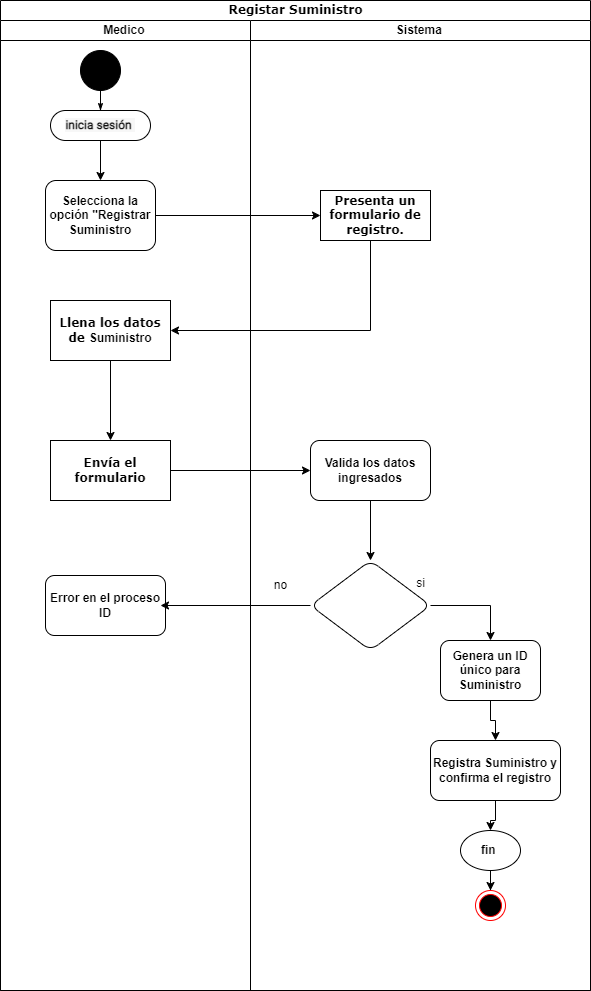

The diagram above was exported from draw.io. Its source (the exported page's mxGraphModel, read from the mxfile embedded in the PNG):
<mxGraphModel dx="1290" dy="618" grid="1" gridSize="10" guides="1" tooltips="1" connect="1" arrows="1" fold="1" page="1" pageScale="1" pageWidth="850" pageHeight="1100" background="none" math="0" shadow="0">
  <root>
    <mxCell id="Dk3RmCY0FNtnWdkDbq94-0" />
    <mxCell id="Dk3RmCY0FNtnWdkDbq94-1" parent="Dk3RmCY0FNtnWdkDbq94-0" />
    <mxCell id="Dk3RmCY0FNtnWdkDbq94-2" value="Registar Suministro" style="swimlane;html=1;childLayout=stackLayout;startSize=20;rounded=0;shadow=0;comic=0;labelBackgroundColor=none;strokeWidth=1;fontFamily=Verdana;fontSize=12;align=center;" vertex="1" parent="Dk3RmCY0FNtnWdkDbq94-1">
      <mxGeometry x="80" y="20" width="590" height="990" as="geometry" />
    </mxCell>
    <mxCell id="Dk3RmCY0FNtnWdkDbq94-3" value="Medico&amp;nbsp;" style="swimlane;html=1;startSize=20;" vertex="1" parent="Dk3RmCY0FNtnWdkDbq94-2">
      <mxGeometry y="20" width="250" height="970" as="geometry" />
    </mxCell>
    <mxCell id="Dk3RmCY0FNtnWdkDbq94-4" value="" style="ellipse;whiteSpace=wrap;html=1;rounded=0;shadow=0;comic=0;labelBackgroundColor=none;strokeWidth=1;fillColor=#000000;fontFamily=Verdana;fontSize=12;align=center;" vertex="1" parent="Dk3RmCY0FNtnWdkDbq94-3">
      <mxGeometry x="80" y="30" width="40" height="40" as="geometry" />
    </mxCell>
    <mxCell id="Dk3RmCY0FNtnWdkDbq94-5" style="edgeStyle=orthogonalEdgeStyle;rounded=0;orthogonalLoop=1;jettySize=auto;html=1;" edge="1" parent="Dk3RmCY0FNtnWdkDbq94-3" source="Dk3RmCY0FNtnWdkDbq94-6" target="Dk3RmCY0FNtnWdkDbq94-8">
      <mxGeometry relative="1" as="geometry" />
    </mxCell>
    <mxCell id="Dk3RmCY0FNtnWdkDbq94-6" value="&lt;div style=&quot;text-align: start;&quot;&gt;&lt;font style=&quot;font-size: 12px;&quot; face=&quot;-apple-system, Roboto, SegoeUI, Segoe UI, Helvetica Neue, Helvetica, Microsoft YaHei, Meiryo UI, Meiryo, Arial Unicode MS, sans-serif&quot; color=&quot;#111111&quot;&gt;&lt;span style=&quot;white-space-collapse: preserve; background-color: rgb(247, 247, 247);&quot;&gt;&lt;b&gt;inicia sesión &lt;/b&gt;&lt;/span&gt;&lt;/font&gt;&lt;/div&gt;" style="rounded=1;whiteSpace=wrap;html=1;shadow=0;comic=0;labelBackgroundColor=none;strokeWidth=1;fontFamily=Verdana;fontSize=12;align=center;arcSize=50;" vertex="1" parent="Dk3RmCY0FNtnWdkDbq94-3">
      <mxGeometry x="50" y="90" width="100" height="30" as="geometry" />
    </mxCell>
    <mxCell id="Dk3RmCY0FNtnWdkDbq94-7" style="edgeStyle=orthogonalEdgeStyle;rounded=0;html=1;labelBackgroundColor=none;startArrow=none;startFill=0;startSize=5;endArrow=classicThin;endFill=1;endSize=5;jettySize=auto;orthogonalLoop=1;strokeWidth=1;fontFamily=Verdana;fontSize=12" edge="1" parent="Dk3RmCY0FNtnWdkDbq94-3" source="Dk3RmCY0FNtnWdkDbq94-4" target="Dk3RmCY0FNtnWdkDbq94-6">
      <mxGeometry relative="1" as="geometry" />
    </mxCell>
    <mxCell id="Dk3RmCY0FNtnWdkDbq94-8" value="&lt;b&gt;Selecciona la opción &quot;Registrar Suministro&lt;/b&gt;" style="rounded=1;whiteSpace=wrap;html=1;" vertex="1" parent="Dk3RmCY0FNtnWdkDbq94-3">
      <mxGeometry x="45" y="160" width="110" height="70" as="geometry" />
    </mxCell>
    <mxCell id="Dk3RmCY0FNtnWdkDbq94-9" value="&lt;b&gt;Envía el formulario&lt;/b&gt;" style="whiteSpace=wrap;html=1;fontFamily=Verdana;rounded=0;shadow=0;comic=0;labelBackgroundColor=none;strokeWidth=1;arcSize=50;" vertex="1" parent="Dk3RmCY0FNtnWdkDbq94-3">
      <mxGeometry x="50" y="420" width="120" height="60" as="geometry" />
    </mxCell>
    <mxCell id="Dk3RmCY0FNtnWdkDbq94-10" value="&lt;b&gt;Error en el proceso ID&lt;/b&gt;" style="rounded=1;whiteSpace=wrap;html=1;" vertex="1" parent="Dk3RmCY0FNtnWdkDbq94-3">
      <mxGeometry x="45" y="555" width="120" height="60" as="geometry" />
    </mxCell>
    <mxCell id="Dk3RmCY0FNtnWdkDbq94-11" value="&lt;b&gt;Llena los datos de&amp;nbsp;&lt;/b&gt;&lt;b style=&quot;font-family: Helvetica;&quot;&gt;Suministro&lt;/b&gt;" style="whiteSpace=wrap;html=1;fontFamily=Verdana;rounded=0;shadow=0;comic=0;labelBackgroundColor=none;strokeWidth=1;arcSize=50;" vertex="1" parent="Dk3RmCY0FNtnWdkDbq94-3">
      <mxGeometry x="50" y="280" width="120" height="60" as="geometry" />
    </mxCell>
    <mxCell id="Dk3RmCY0FNtnWdkDbq94-12" value="" style="edgeStyle=orthogonalEdgeStyle;rounded=0;orthogonalLoop=1;jettySize=auto;html=1;" edge="1" parent="Dk3RmCY0FNtnWdkDbq94-3" source="Dk3RmCY0FNtnWdkDbq94-11" target="Dk3RmCY0FNtnWdkDbq94-9">
      <mxGeometry relative="1" as="geometry" />
    </mxCell>
    <mxCell id="Dk3RmCY0FNtnWdkDbq94-13" style="edgeStyle=orthogonalEdgeStyle;rounded=0;orthogonalLoop=1;jettySize=auto;html=1;" edge="1" parent="Dk3RmCY0FNtnWdkDbq94-2" source="Dk3RmCY0FNtnWdkDbq94-8" target="Dk3RmCY0FNtnWdkDbq94-17">
      <mxGeometry relative="1" as="geometry">
        <mxPoint x="310.0000000000002" y="195" as="targetPoint" />
      </mxGeometry>
    </mxCell>
    <mxCell id="Dk3RmCY0FNtnWdkDbq94-14" style="edgeStyle=orthogonalEdgeStyle;rounded=0;orthogonalLoop=1;jettySize=auto;html=1;" edge="1" parent="Dk3RmCY0FNtnWdkDbq94-2" source="Dk3RmCY0FNtnWdkDbq94-9" target="Dk3RmCY0FNtnWdkDbq94-19">
      <mxGeometry relative="1" as="geometry">
        <mxPoint x="300.0000000000002" y="470" as="targetPoint" />
      </mxGeometry>
    </mxCell>
    <mxCell id="Dk3RmCY0FNtnWdkDbq94-15" value="" style="edgeStyle=orthogonalEdgeStyle;rounded=0;orthogonalLoop=1;jettySize=auto;html=1;" edge="1" parent="Dk3RmCY0FNtnWdkDbq94-2" source="Dk3RmCY0FNtnWdkDbq94-17" target="Dk3RmCY0FNtnWdkDbq94-11">
      <mxGeometry relative="1" as="geometry">
        <Array as="points">
          <mxPoint x="370" y="330" />
        </Array>
      </mxGeometry>
    </mxCell>
    <mxCell id="Dk3RmCY0FNtnWdkDbq94-16" value="Sistema&amp;nbsp;" style="swimlane;html=1;startSize=20;" vertex="1" parent="Dk3RmCY0FNtnWdkDbq94-2">
      <mxGeometry x="250" y="20" width="340" height="970" as="geometry" />
    </mxCell>
    <mxCell id="Dk3RmCY0FNtnWdkDbq94-17" value="&lt;b&gt;Presenta un formulario de registro.&lt;/b&gt;" style="rounded=0;whiteSpace=wrap;html=1;shadow=0;comic=0;labelBackgroundColor=none;strokeWidth=1;fontFamily=Verdana;fontSize=12;align=center;arcSize=50;" vertex="1" parent="Dk3RmCY0FNtnWdkDbq94-16">
      <mxGeometry x="70" y="170" width="110" height="50" as="geometry" />
    </mxCell>
    <mxCell id="Dk3RmCY0FNtnWdkDbq94-18" value="" style="edgeStyle=orthogonalEdgeStyle;rounded=0;orthogonalLoop=1;jettySize=auto;html=1;" edge="1" parent="Dk3RmCY0FNtnWdkDbq94-16" source="Dk3RmCY0FNtnWdkDbq94-19" target="Dk3RmCY0FNtnWdkDbq94-22">
      <mxGeometry relative="1" as="geometry" />
    </mxCell>
    <mxCell id="Dk3RmCY0FNtnWdkDbq94-19" value="&lt;b&gt;Valida los datos ingresados&lt;/b&gt;" style="rounded=1;whiteSpace=wrap;html=1;" vertex="1" parent="Dk3RmCY0FNtnWdkDbq94-16">
      <mxGeometry x="60" y="420" width="120" height="60" as="geometry" />
    </mxCell>
    <mxCell id="Dk3RmCY0FNtnWdkDbq94-20" value="" style="edgeStyle=orthogonalEdgeStyle;rounded=0;orthogonalLoop=1;jettySize=auto;html=1;entryX=0.5;entryY=0;entryDx=0;entryDy=0;" edge="1" parent="Dk3RmCY0FNtnWdkDbq94-16" source="Dk3RmCY0FNtnWdkDbq94-22" target="Dk3RmCY0FNtnWdkDbq94-24">
      <mxGeometry relative="1" as="geometry" />
    </mxCell>
    <mxCell id="Dk3RmCY0FNtnWdkDbq94-21" style="edgeStyle=orthogonalEdgeStyle;rounded=0;orthogonalLoop=1;jettySize=auto;html=1;" edge="1" parent="Dk3RmCY0FNtnWdkDbq94-16" source="Dk3RmCY0FNtnWdkDbq94-22">
      <mxGeometry relative="1" as="geometry">
        <mxPoint x="-90" y="585" as="targetPoint" />
      </mxGeometry>
    </mxCell>
    <mxCell id="Dk3RmCY0FNtnWdkDbq94-22" value="" style="rhombus;whiteSpace=wrap;html=1;rounded=1;" vertex="1" parent="Dk3RmCY0FNtnWdkDbq94-16">
      <mxGeometry x="60" y="540" width="120" height="90" as="geometry" />
    </mxCell>
    <mxCell id="Dk3RmCY0FNtnWdkDbq94-23" value="" style="edgeStyle=orthogonalEdgeStyle;rounded=0;orthogonalLoop=1;jettySize=auto;html=1;" edge="1" parent="Dk3RmCY0FNtnWdkDbq94-16" source="Dk3RmCY0FNtnWdkDbq94-24" target="Dk3RmCY0FNtnWdkDbq94-30">
      <mxGeometry relative="1" as="geometry" />
    </mxCell>
    <mxCell id="Dk3RmCY0FNtnWdkDbq94-24" value="&lt;b&gt;Genera un ID único para&lt;br&gt;&lt;/b&gt;&lt;b&gt;Suministro&lt;/b&gt;&lt;b&gt;&lt;br&gt;&lt;/b&gt;" style="whiteSpace=wrap;html=1;rounded=1;" vertex="1" parent="Dk3RmCY0FNtnWdkDbq94-16">
      <mxGeometry x="190" y="620" width="100" height="60" as="geometry" />
    </mxCell>
    <mxCell id="Dk3RmCY0FNtnWdkDbq94-25" style="edgeStyle=orthogonalEdgeStyle;rounded=0;orthogonalLoop=1;jettySize=auto;html=1;entryX=0.5;entryY=0;entryDx=0;entryDy=0;" edge="1" parent="Dk3RmCY0FNtnWdkDbq94-16" source="Dk3RmCY0FNtnWdkDbq94-26" target="Dk3RmCY0FNtnWdkDbq94-27">
      <mxGeometry relative="1" as="geometry" />
    </mxCell>
    <mxCell id="Dk3RmCY0FNtnWdkDbq94-26" value="&lt;b&gt;fin&amp;nbsp;&lt;/b&gt;" style="ellipse;whiteSpace=wrap;html=1;rounded=1;" vertex="1" parent="Dk3RmCY0FNtnWdkDbq94-16">
      <mxGeometry x="210" y="810" width="60" height="40" as="geometry" />
    </mxCell>
    <mxCell id="Dk3RmCY0FNtnWdkDbq94-27" value="" style="ellipse;html=1;shape=endState;fillColor=#000000;strokeColor=#ff0000;" vertex="1" parent="Dk3RmCY0FNtnWdkDbq94-16">
      <mxGeometry x="225" y="870" width="30" height="30" as="geometry" />
    </mxCell>
    <mxCell id="Dk3RmCY0FNtnWdkDbq94-28" value="no" style="text;html=1;align=center;verticalAlign=middle;resizable=0;points=[];autosize=1;strokeColor=none;fillColor=none;" vertex="1" parent="Dk3RmCY0FNtnWdkDbq94-16">
      <mxGeometry x="10" y="550" width="40" height="30" as="geometry" />
    </mxCell>
    <mxCell id="Dk3RmCY0FNtnWdkDbq94-29" style="edgeStyle=orthogonalEdgeStyle;rounded=0;orthogonalLoop=1;jettySize=auto;html=1;entryX=0.5;entryY=0;entryDx=0;entryDy=0;" edge="1" parent="Dk3RmCY0FNtnWdkDbq94-16" source="Dk3RmCY0FNtnWdkDbq94-30" target="Dk3RmCY0FNtnWdkDbq94-26">
      <mxGeometry relative="1" as="geometry" />
    </mxCell>
    <mxCell id="Dk3RmCY0FNtnWdkDbq94-30" value="&lt;b&gt;Registra&amp;nbsp;&lt;/b&gt;&lt;b&gt;Suministro&lt;/b&gt;&lt;b&gt;&amp;nbsp;y confirma el registro&lt;/b&gt;" style="whiteSpace=wrap;html=1;rounded=1;" vertex="1" parent="Dk3RmCY0FNtnWdkDbq94-16">
      <mxGeometry x="180" y="720" width="130" height="60" as="geometry" />
    </mxCell>
    <mxCell id="Dk3RmCY0FNtnWdkDbq94-31" value="si" style="text;html=1;align=center;verticalAlign=middle;resizable=0;points=[];autosize=1;strokeColor=none;fillColor=none;" vertex="1" parent="Dk3RmCY0FNtnWdkDbq94-1">
      <mxGeometry x="485" y="588" width="30" height="30" as="geometry" />
    </mxCell>
  </root>
</mxGraphModel>